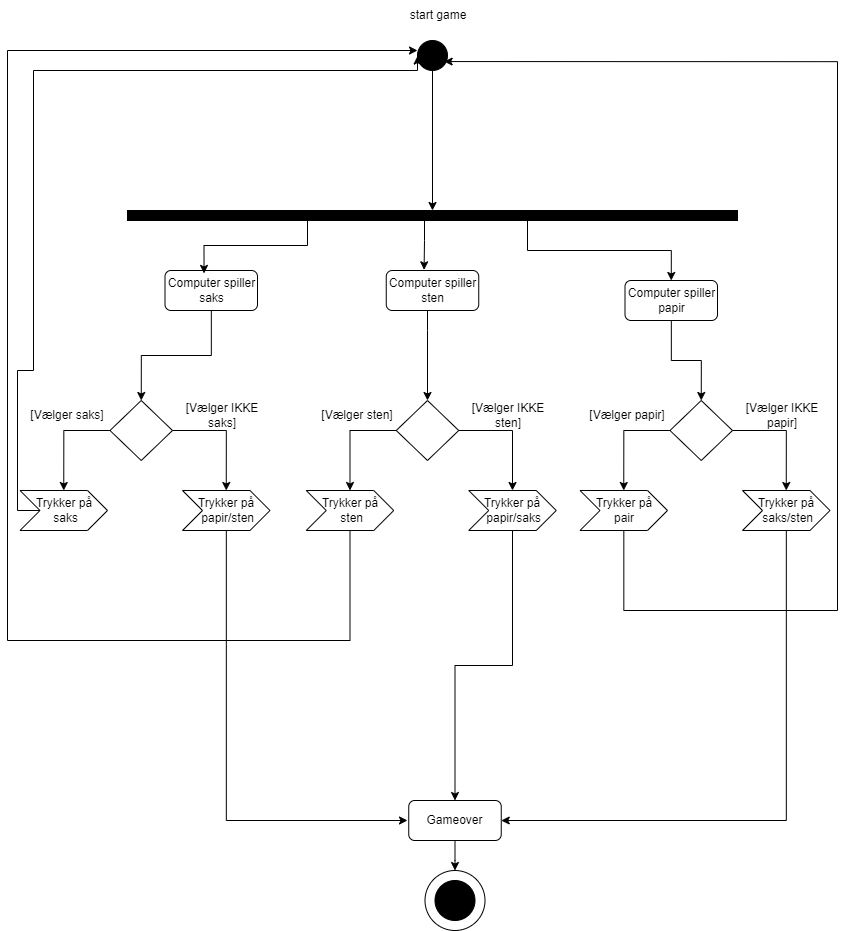

The diagram above was exported from draw.io. Its source (the exported page's mxGraphModel, read from the mxfile embedded in the PNG):
<mxGraphModel dx="1740" dy="870" grid="1" gridSize="10" guides="1" tooltips="1" connect="1" arrows="1" fold="1" page="1" pageScale="1" pageWidth="850" pageHeight="1100" math="0" shadow="0">
  <root>
    <mxCell id="0" />
    <mxCell id="1" parent="0" />
    <mxCell id="kR4cLD-8LNjpE5pLp4T8-67" style="edgeStyle=orthogonalEdgeStyle;rounded=0;orthogonalLoop=1;jettySize=auto;html=1;entryX=0.5;entryY=0;entryDx=0;entryDy=0;" edge="1" parent="1" source="kR4cLD-8LNjpE5pLp4T8-1" target="kR4cLD-8LNjpE5pLp4T8-20">
      <mxGeometry relative="1" as="geometry" />
    </mxCell>
    <mxCell id="kR4cLD-8LNjpE5pLp4T8-1" value="" style="ellipse;whiteSpace=wrap;html=1;aspect=fixed;fillColor=#000000;" vertex="1" parent="1">
      <mxGeometry x="420" y="100" width="30" height="30" as="geometry" />
    </mxCell>
    <mxCell id="kR4cLD-8LNjpE5pLp4T8-55" style="edgeStyle=orthogonalEdgeStyle;rounded=0;orthogonalLoop=1;jettySize=auto;html=1;entryX=0.5;entryY=0;entryDx=0;entryDy=0;" edge="1" parent="1" source="kR4cLD-8LNjpE5pLp4T8-20" target="kR4cLD-8LNjpE5pLp4T8-23">
      <mxGeometry relative="1" as="geometry">
        <Array as="points">
          <mxPoint x="530" y="310" />
          <mxPoint x="674" y="310" />
        </Array>
      </mxGeometry>
    </mxCell>
    <mxCell id="kR4cLD-8LNjpE5pLp4T8-20" value="" style="rounded=0;whiteSpace=wrap;html=1;fillColor=#000000;" vertex="1" parent="1">
      <mxGeometry x="130" y="270" width="610" height="10" as="geometry" />
    </mxCell>
    <mxCell id="kR4cLD-8LNjpE5pLp4T8-64" style="edgeStyle=orthogonalEdgeStyle;rounded=0;orthogonalLoop=1;jettySize=auto;html=1;entryX=0.5;entryY=0;entryDx=0;entryDy=0;" edge="1" parent="1" source="kR4cLD-8LNjpE5pLp4T8-21" target="kR4cLD-8LNjpE5pLp4T8-27">
      <mxGeometry relative="1" as="geometry" />
    </mxCell>
    <mxCell id="kR4cLD-8LNjpE5pLp4T8-21" value="Computer spiller saks" style="rounded=1;whiteSpace=wrap;html=1;" vertex="1" parent="1">
      <mxGeometry x="167.5" y="330" width="92.5" height="40" as="geometry" />
    </mxCell>
    <mxCell id="kR4cLD-8LNjpE5pLp4T8-63" style="edgeStyle=orthogonalEdgeStyle;rounded=0;orthogonalLoop=1;jettySize=auto;html=1;entryX=0.5;entryY=0;entryDx=0;entryDy=0;" edge="1" parent="1" source="kR4cLD-8LNjpE5pLp4T8-22" target="kR4cLD-8LNjpE5pLp4T8-59">
      <mxGeometry relative="1" as="geometry">
        <Array as="points">
          <mxPoint x="430" y="390" />
          <mxPoint x="430" y="390" />
        </Array>
      </mxGeometry>
    </mxCell>
    <mxCell id="kR4cLD-8LNjpE5pLp4T8-22" value="Computer spiller sten" style="rounded=1;whiteSpace=wrap;html=1;" vertex="1" parent="1">
      <mxGeometry x="388.75" y="330" width="92.5" height="40" as="geometry" />
    </mxCell>
    <mxCell id="kR4cLD-8LNjpE5pLp4T8-56" style="edgeStyle=orthogonalEdgeStyle;rounded=0;orthogonalLoop=1;jettySize=auto;html=1;entryX=0.5;entryY=0;entryDx=0;entryDy=0;" edge="1" parent="1" source="kR4cLD-8LNjpE5pLp4T8-23" target="kR4cLD-8LNjpE5pLp4T8-46">
      <mxGeometry relative="1" as="geometry" />
    </mxCell>
    <mxCell id="kR4cLD-8LNjpE5pLp4T8-23" value="Computer spiller papir" style="rounded=1;whiteSpace=wrap;html=1;" vertex="1" parent="1">
      <mxGeometry x="627.5" y="340" width="92.5" height="40" as="geometry" />
    </mxCell>
    <mxCell id="kR4cLD-8LNjpE5pLp4T8-35" style="edgeStyle=orthogonalEdgeStyle;rounded=0;orthogonalLoop=1;jettySize=auto;html=1;entryX=0.5;entryY=0;entryDx=0;entryDy=0;" edge="1" parent="1" source="kR4cLD-8LNjpE5pLp4T8-27" target="kR4cLD-8LNjpE5pLp4T8-34">
      <mxGeometry relative="1" as="geometry" />
    </mxCell>
    <mxCell id="kR4cLD-8LNjpE5pLp4T8-36" style="edgeStyle=orthogonalEdgeStyle;rounded=0;orthogonalLoop=1;jettySize=auto;html=1;entryX=0.5;entryY=0;entryDx=0;entryDy=0;" edge="1" parent="1" source="kR4cLD-8LNjpE5pLp4T8-27" target="kR4cLD-8LNjpE5pLp4T8-33">
      <mxGeometry relative="1" as="geometry" />
    </mxCell>
    <mxCell id="kR4cLD-8LNjpE5pLp4T8-27" value="" style="rhombus;whiteSpace=wrap;html=1;" vertex="1" parent="1">
      <mxGeometry x="112.5" y="460" width="62.5" height="60" as="geometry" />
    </mxCell>
    <mxCell id="kR4cLD-8LNjpE5pLp4T8-30" value="[Vælger saks]" style="text;html=1;align=center;verticalAlign=middle;whiteSpace=wrap;rounded=0;" vertex="1" parent="1">
      <mxGeometry x="20" y="460" width="100" height="30" as="geometry" />
    </mxCell>
    <mxCell id="kR4cLD-8LNjpE5pLp4T8-31" value="[Vælger IKKE saks]" style="text;html=1;align=center;verticalAlign=middle;whiteSpace=wrap;rounded=0;" vertex="1" parent="1">
      <mxGeometry x="175" y="460" width="100" height="30" as="geometry" />
    </mxCell>
    <mxCell id="kR4cLD-8LNjpE5pLp4T8-79" style="edgeStyle=orthogonalEdgeStyle;rounded=0;orthogonalLoop=1;jettySize=auto;html=1;" edge="1" parent="1" source="kR4cLD-8LNjpE5pLp4T8-33">
      <mxGeometry relative="1" as="geometry">
        <mxPoint x="410" y="880" as="targetPoint" />
        <Array as="points">
          <mxPoint x="229" y="880" />
        </Array>
      </mxGeometry>
    </mxCell>
    <mxCell id="kR4cLD-8LNjpE5pLp4T8-33" value="Trykker på&lt;div&gt;&amp;nbsp;papir/sten&lt;/div&gt;" style="shape=step;perimeter=stepPerimeter;whiteSpace=wrap;html=1;fixedSize=1;" vertex="1" parent="1">
      <mxGeometry x="185" y="550" width="87.5" height="40" as="geometry" />
    </mxCell>
    <mxCell id="kR4cLD-8LNjpE5pLp4T8-70" style="edgeStyle=orthogonalEdgeStyle;rounded=0;orthogonalLoop=1;jettySize=auto;html=1;entryX=0;entryY=1;entryDx=0;entryDy=0;exitX=0;exitY=0.5;exitDx=0;exitDy=0;" edge="1" parent="1" source="kR4cLD-8LNjpE5pLp4T8-34">
      <mxGeometry relative="1" as="geometry">
        <mxPoint x="420.0033982822023" y="115.60660171779787" as="targetPoint" />
        <mxPoint x="30" y="570" as="sourcePoint" />
        <Array as="points">
          <mxPoint x="20" y="570" />
          <mxPoint x="20" y="430" />
          <mxPoint x="36" y="430" />
          <mxPoint x="36" y="130" />
          <mxPoint x="420" y="130" />
        </Array>
      </mxGeometry>
    </mxCell>
    <mxCell id="kR4cLD-8LNjpE5pLp4T8-34" value="Trykker på&lt;div&gt;&amp;nbsp;saks&lt;/div&gt;" style="shape=step;perimeter=stepPerimeter;whiteSpace=wrap;html=1;fixedSize=1;" vertex="1" parent="1">
      <mxGeometry x="22.5" y="550" width="87.5" height="40" as="geometry" />
    </mxCell>
    <mxCell id="kR4cLD-8LNjpE5pLp4T8-44" style="edgeStyle=orthogonalEdgeStyle;rounded=0;orthogonalLoop=1;jettySize=auto;html=1;entryX=0.5;entryY=0;entryDx=0;entryDy=0;" edge="1" source="kR4cLD-8LNjpE5pLp4T8-46" target="kR4cLD-8LNjpE5pLp4T8-50" parent="1">
      <mxGeometry relative="1" as="geometry" />
    </mxCell>
    <mxCell id="kR4cLD-8LNjpE5pLp4T8-45" style="edgeStyle=orthogonalEdgeStyle;rounded=0;orthogonalLoop=1;jettySize=auto;html=1;entryX=0.5;entryY=0;entryDx=0;entryDy=0;" edge="1" source="kR4cLD-8LNjpE5pLp4T8-46" target="kR4cLD-8LNjpE5pLp4T8-49" parent="1">
      <mxGeometry relative="1" as="geometry" />
    </mxCell>
    <mxCell id="kR4cLD-8LNjpE5pLp4T8-46" value="" style="rhombus;whiteSpace=wrap;html=1;" vertex="1" parent="1">
      <mxGeometry x="672.5" y="460" width="62.5" height="60" as="geometry" />
    </mxCell>
    <mxCell id="kR4cLD-8LNjpE5pLp4T8-47" value="[Vælger papir]" style="text;html=1;align=center;verticalAlign=middle;whiteSpace=wrap;rounded=0;" vertex="1" parent="1">
      <mxGeometry x="580" y="460" width="100" height="30" as="geometry" />
    </mxCell>
    <mxCell id="kR4cLD-8LNjpE5pLp4T8-48" value="[Vælger IKKE papir]" style="text;html=1;align=center;verticalAlign=middle;whiteSpace=wrap;rounded=0;" vertex="1" parent="1">
      <mxGeometry x="735" y="460" width="100" height="30" as="geometry" />
    </mxCell>
    <mxCell id="kR4cLD-8LNjpE5pLp4T8-80" style="edgeStyle=orthogonalEdgeStyle;rounded=0;orthogonalLoop=1;jettySize=auto;html=1;entryX=1;entryY=0.5;entryDx=0;entryDy=0;" edge="1" parent="1" source="kR4cLD-8LNjpE5pLp4T8-49" target="kR4cLD-8LNjpE5pLp4T8-76">
      <mxGeometry relative="1" as="geometry">
        <mxPoint x="660" y="870" as="targetPoint" />
        <Array as="points">
          <mxPoint x="789" y="880" />
        </Array>
      </mxGeometry>
    </mxCell>
    <mxCell id="kR4cLD-8LNjpE5pLp4T8-49" value="Trykker på&lt;div&gt;&amp;nbsp;saks/sten&lt;/div&gt;" style="shape=step;perimeter=stepPerimeter;whiteSpace=wrap;html=1;fixedSize=1;" vertex="1" parent="1">
      <mxGeometry x="745" y="550" width="87.5" height="40" as="geometry" />
    </mxCell>
    <mxCell id="kR4cLD-8LNjpE5pLp4T8-50" value="Trykker på&lt;div&gt;pair&lt;/div&gt;" style="shape=step;perimeter=stepPerimeter;whiteSpace=wrap;html=1;fixedSize=1;" vertex="1" parent="1">
      <mxGeometry x="582.5" y="550" width="87.5" height="40" as="geometry" />
    </mxCell>
    <mxCell id="kR4cLD-8LNjpE5pLp4T8-53" style="edgeStyle=orthogonalEdgeStyle;rounded=0;orthogonalLoop=1;jettySize=auto;html=1;entryX=0.422;entryY=0.073;entryDx=0;entryDy=0;entryPerimeter=0;" edge="1" parent="1" source="kR4cLD-8LNjpE5pLp4T8-20" target="kR4cLD-8LNjpE5pLp4T8-21">
      <mxGeometry relative="1" as="geometry">
        <Array as="points">
          <mxPoint x="310" y="305" />
          <mxPoint x="207" y="305" />
        </Array>
      </mxGeometry>
    </mxCell>
    <mxCell id="kR4cLD-8LNjpE5pLp4T8-54" style="edgeStyle=orthogonalEdgeStyle;rounded=0;orthogonalLoop=1;jettySize=auto;html=1;entryX=0.409;entryY=-0.017;entryDx=0;entryDy=0;entryPerimeter=0;" edge="1" parent="1" source="kR4cLD-8LNjpE5pLp4T8-20" target="kR4cLD-8LNjpE5pLp4T8-22">
      <mxGeometry relative="1" as="geometry">
        <Array as="points">
          <mxPoint x="427" y="300" />
          <mxPoint x="427" y="300" />
        </Array>
      </mxGeometry>
    </mxCell>
    <mxCell id="kR4cLD-8LNjpE5pLp4T8-57" style="edgeStyle=orthogonalEdgeStyle;rounded=0;orthogonalLoop=1;jettySize=auto;html=1;entryX=0.5;entryY=0;entryDx=0;entryDy=0;" edge="1" source="kR4cLD-8LNjpE5pLp4T8-59" target="kR4cLD-8LNjpE5pLp4T8-62" parent="1">
      <mxGeometry relative="1" as="geometry" />
    </mxCell>
    <mxCell id="kR4cLD-8LNjpE5pLp4T8-58" style="edgeStyle=orthogonalEdgeStyle;rounded=0;orthogonalLoop=1;jettySize=auto;html=1;entryX=0.5;entryY=0;entryDx=0;entryDy=0;" edge="1" source="kR4cLD-8LNjpE5pLp4T8-59" target="kR4cLD-8LNjpE5pLp4T8-61" parent="1">
      <mxGeometry relative="1" as="geometry" />
    </mxCell>
    <mxCell id="kR4cLD-8LNjpE5pLp4T8-59" value="" style="rhombus;whiteSpace=wrap;html=1;" vertex="1" parent="1">
      <mxGeometry x="398.75" y="460" width="62.5" height="60" as="geometry" />
    </mxCell>
    <mxCell id="kR4cLD-8LNjpE5pLp4T8-60" value="[Vælger IKKE sten]" style="text;html=1;align=center;verticalAlign=middle;whiteSpace=wrap;rounded=0;" vertex="1" parent="1">
      <mxGeometry x="461.25" y="460" width="100" height="30" as="geometry" />
    </mxCell>
    <mxCell id="kR4cLD-8LNjpE5pLp4T8-77" style="edgeStyle=orthogonalEdgeStyle;rounded=0;orthogonalLoop=1;jettySize=auto;html=1;entryX=0.5;entryY=0;entryDx=0;entryDy=0;" edge="1" parent="1" source="kR4cLD-8LNjpE5pLp4T8-61" target="kR4cLD-8LNjpE5pLp4T8-76">
      <mxGeometry relative="1" as="geometry" />
    </mxCell>
    <mxCell id="kR4cLD-8LNjpE5pLp4T8-61" value="Trykker på&lt;div&gt;&amp;nbsp;papir/saks&lt;/div&gt;" style="shape=step;perimeter=stepPerimeter;whiteSpace=wrap;html=1;fixedSize=1;" vertex="1" parent="1">
      <mxGeometry x="471.25" y="550" width="87.5" height="40" as="geometry" />
    </mxCell>
    <mxCell id="kR4cLD-8LNjpE5pLp4T8-71" style="edgeStyle=orthogonalEdgeStyle;rounded=0;orthogonalLoop=1;jettySize=auto;html=1;exitX=0.5;exitY=1;exitDx=0;exitDy=0;" edge="1" parent="1" source="kR4cLD-8LNjpE5pLp4T8-62">
      <mxGeometry relative="1" as="geometry">
        <mxPoint x="420" y="110" as="targetPoint" />
        <mxPoint x="352.53846153846155" y="600" as="sourcePoint" />
        <Array as="points">
          <mxPoint x="352" y="700" />
          <mxPoint x="10" y="700" />
          <mxPoint x="10" y="110" />
        </Array>
      </mxGeometry>
    </mxCell>
    <mxCell id="kR4cLD-8LNjpE5pLp4T8-62" value="Trykker på&lt;div&gt;&amp;nbsp;sten&lt;/div&gt;" style="shape=step;perimeter=stepPerimeter;whiteSpace=wrap;html=1;fixedSize=1;" vertex="1" parent="1">
      <mxGeometry x="308.75" y="550" width="87.5" height="40" as="geometry" />
    </mxCell>
    <mxCell id="kR4cLD-8LNjpE5pLp4T8-68" value="[Vælger sten]" style="text;html=1;align=center;verticalAlign=middle;whiteSpace=wrap;rounded=0;" vertex="1" parent="1">
      <mxGeometry x="310" y="460" width="100" height="30" as="geometry" />
    </mxCell>
    <mxCell id="kR4cLD-8LNjpE5pLp4T8-69" value="start game" style="text;html=1;align=center;verticalAlign=middle;whiteSpace=wrap;rounded=0;" vertex="1" parent="1">
      <mxGeometry x="411.25" y="60" width="60" height="30" as="geometry" />
    </mxCell>
    <mxCell id="kR4cLD-8LNjpE5pLp4T8-72" style="edgeStyle=orthogonalEdgeStyle;rounded=0;orthogonalLoop=1;jettySize=auto;html=1;entryX=0.888;entryY=0.702;entryDx=0;entryDy=0;entryPerimeter=0;" edge="1" parent="1" source="kR4cLD-8LNjpE5pLp4T8-50" target="kR4cLD-8LNjpE5pLp4T8-1">
      <mxGeometry relative="1" as="geometry">
        <Array as="points">
          <mxPoint x="626" y="670" />
          <mxPoint x="840" y="670" />
          <mxPoint x="840" y="121" />
        </Array>
      </mxGeometry>
    </mxCell>
    <mxCell id="kR4cLD-8LNjpE5pLp4T8-73" value="" style="ellipse;whiteSpace=wrap;html=1;aspect=fixed;" vertex="1" parent="1">
      <mxGeometry x="427.5" y="930" width="60" height="60" as="geometry" />
    </mxCell>
    <mxCell id="kR4cLD-8LNjpE5pLp4T8-74" value="" style="ellipse;whiteSpace=wrap;html=1;aspect=fixed;fillColor=#000000;" vertex="1" parent="1">
      <mxGeometry x="437.5" y="940" width="40" height="40" as="geometry" />
    </mxCell>
    <mxCell id="kR4cLD-8LNjpE5pLp4T8-81" style="edgeStyle=orthogonalEdgeStyle;rounded=0;orthogonalLoop=1;jettySize=auto;html=1;entryX=0.5;entryY=0;entryDx=0;entryDy=0;" edge="1" parent="1" source="kR4cLD-8LNjpE5pLp4T8-76" target="kR4cLD-8LNjpE5pLp4T8-73">
      <mxGeometry relative="1" as="geometry" />
    </mxCell>
    <mxCell id="kR4cLD-8LNjpE5pLp4T8-76" value="Gameover" style="rounded=1;whiteSpace=wrap;html=1;" vertex="1" parent="1">
      <mxGeometry x="411.25" y="860" width="92.5" height="40" as="geometry" />
    </mxCell>
  </root>
</mxGraphModel>